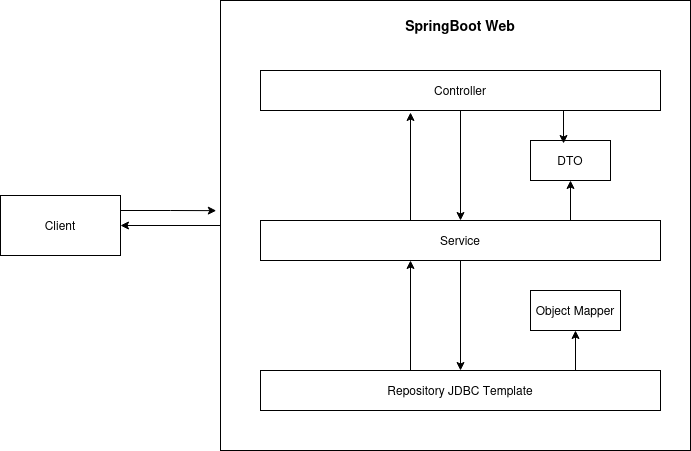

The diagram above was exported from draw.io. Its source (the exported page's mxGraphModel, read from the mxfile embedded in the PNG):
<mxGraphModel dx="880" dy="439" grid="1" gridSize="10" guides="1" tooltips="1" connect="1" arrows="1" fold="1" page="1" pageScale="1" pageWidth="850" pageHeight="1100" math="0" shadow="0">
  <root>
    <mxCell id="0" />
    <mxCell id="1" parent="0" />
    <mxCell id="oHZd4MCTPsk4Fa6c9D3f-46" style="edgeStyle=orthogonalEdgeStyle;rounded=0;orthogonalLoop=1;jettySize=auto;html=1;exitX=0;exitY=0.5;exitDx=0;exitDy=0;" parent="1" source="oHZd4MCTPsk4Fa6c9D3f-43" target="oHZd4MCTPsk4Fa6c9D3f-44" edge="1">
      <mxGeometry relative="1" as="geometry" />
    </mxCell>
    <mxCell id="oHZd4MCTPsk4Fa6c9D3f-43" value="" style="rounded=0;whiteSpace=wrap;html=1;" parent="1" vertex="1">
      <mxGeometry x="240" y="180" width="470" height="450" as="geometry" />
    </mxCell>
    <mxCell id="oHZd4MCTPsk4Fa6c9D3f-44" value="Client" style="rounded=0;whiteSpace=wrap;html=1;" parent="1" vertex="1">
      <mxGeometry x="20" y="375" width="120" height="60" as="geometry" />
    </mxCell>
    <mxCell id="oHZd4MCTPsk4Fa6c9D3f-45" style="edgeStyle=orthogonalEdgeStyle;rounded=0;orthogonalLoop=1;jettySize=auto;html=1;exitX=1;exitY=0.25;exitDx=0;exitDy=0;entryX=-0.009;entryY=0.467;entryDx=0;entryDy=0;entryPerimeter=0;" parent="1" source="oHZd4MCTPsk4Fa6c9D3f-44" target="oHZd4MCTPsk4Fa6c9D3f-43" edge="1">
      <mxGeometry relative="1" as="geometry" />
    </mxCell>
    <mxCell id="oHZd4MCTPsk4Fa6c9D3f-54" style="edgeStyle=orthogonalEdgeStyle;rounded=0;orthogonalLoop=1;jettySize=auto;html=1;exitX=0.5;exitY=1;exitDx=0;exitDy=0;" parent="1" source="oHZd4MCTPsk4Fa6c9D3f-47" target="oHZd4MCTPsk4Fa6c9D3f-48" edge="1">
      <mxGeometry relative="1" as="geometry" />
    </mxCell>
    <mxCell id="oHZd4MCTPsk4Fa6c9D3f-47" value="&lt;div&gt;Controller&lt;/div&gt;" style="rounded=0;whiteSpace=wrap;html=1;" parent="1" vertex="1">
      <mxGeometry x="280" y="250" width="400" height="40" as="geometry" />
    </mxCell>
    <mxCell id="oHZd4MCTPsk4Fa6c9D3f-58" style="edgeStyle=orthogonalEdgeStyle;rounded=0;orthogonalLoop=1;jettySize=auto;html=1;exitX=0.75;exitY=0;exitDx=0;exitDy=0;" parent="1" source="oHZd4MCTPsk4Fa6c9D3f-48" target="oHZd4MCTPsk4Fa6c9D3f-50" edge="1">
      <mxGeometry relative="1" as="geometry">
        <Array as="points">
          <mxPoint x="590" y="400" />
        </Array>
      </mxGeometry>
    </mxCell>
    <mxCell id="oHZd4MCTPsk4Fa6c9D3f-59" style="edgeStyle=orthogonalEdgeStyle;rounded=0;orthogonalLoop=1;jettySize=auto;html=1;exitX=0.5;exitY=1;exitDx=0;exitDy=0;" parent="1" source="oHZd4MCTPsk4Fa6c9D3f-48" target="oHZd4MCTPsk4Fa6c9D3f-49" edge="1">
      <mxGeometry relative="1" as="geometry" />
    </mxCell>
    <mxCell id="2Xu79cSsyv7sF2bX0dLb-1" style="edgeStyle=orthogonalEdgeStyle;rounded=0;orthogonalLoop=1;jettySize=auto;html=1;exitX=0.25;exitY=0;exitDx=0;exitDy=0;entryX=0.375;entryY=1.05;entryDx=0;entryDy=0;entryPerimeter=0;" edge="1" parent="1" source="oHZd4MCTPsk4Fa6c9D3f-48" target="oHZd4MCTPsk4Fa6c9D3f-47">
      <mxGeometry relative="1" as="geometry">
        <Array as="points">
          <mxPoint x="430" y="400" />
        </Array>
      </mxGeometry>
    </mxCell>
    <mxCell id="oHZd4MCTPsk4Fa6c9D3f-48" value="&lt;div&gt;Service&lt;/div&gt;" style="rounded=0;whiteSpace=wrap;html=1;" parent="1" vertex="1">
      <mxGeometry x="280" y="400" width="400" height="40" as="geometry" />
    </mxCell>
    <mxCell id="oHZd4MCTPsk4Fa6c9D3f-60" style="edgeStyle=orthogonalEdgeStyle;rounded=0;orthogonalLoop=1;jettySize=auto;html=1;exitX=0.75;exitY=0;exitDx=0;exitDy=0;entryX=0.5;entryY=1;entryDx=0;entryDy=0;" parent="1" source="oHZd4MCTPsk4Fa6c9D3f-49" target="oHZd4MCTPsk4Fa6c9D3f-51" edge="1">
      <mxGeometry relative="1" as="geometry">
        <Array as="points">
          <mxPoint x="595" y="550" />
        </Array>
      </mxGeometry>
    </mxCell>
    <mxCell id="2Xu79cSsyv7sF2bX0dLb-2" style="edgeStyle=orthogonalEdgeStyle;rounded=0;orthogonalLoop=1;jettySize=auto;html=1;exitX=0.25;exitY=0;exitDx=0;exitDy=0;" edge="1" parent="1" source="oHZd4MCTPsk4Fa6c9D3f-49">
      <mxGeometry relative="1" as="geometry">
        <mxPoint x="430" y="440" as="targetPoint" />
        <Array as="points">
          <mxPoint x="430" y="550" />
          <mxPoint x="430" y="440" />
        </Array>
      </mxGeometry>
    </mxCell>
    <mxCell id="oHZd4MCTPsk4Fa6c9D3f-49" value="Repository JDBC Template" style="rounded=0;whiteSpace=wrap;html=1;" parent="1" vertex="1">
      <mxGeometry x="280" y="550" width="400" height="40" as="geometry" />
    </mxCell>
    <mxCell id="oHZd4MCTPsk4Fa6c9D3f-50" value="DTO" style="rounded=0;whiteSpace=wrap;html=1;" parent="1" vertex="1">
      <mxGeometry x="550" y="320" width="80" height="40" as="geometry" />
    </mxCell>
    <mxCell id="oHZd4MCTPsk4Fa6c9D3f-51" value="Object Mapper" style="rounded=0;whiteSpace=wrap;html=1;" parent="1" vertex="1">
      <mxGeometry x="550" y="470" width="90" height="40" as="geometry" />
    </mxCell>
    <mxCell id="oHZd4MCTPsk4Fa6c9D3f-53" style="edgeStyle=orthogonalEdgeStyle;rounded=0;orthogonalLoop=1;jettySize=auto;html=1;exitX=0.75;exitY=1;exitDx=0;exitDy=0;entryX=0.413;entryY=0.075;entryDx=0;entryDy=0;entryPerimeter=0;" parent="1" source="oHZd4MCTPsk4Fa6c9D3f-47" target="oHZd4MCTPsk4Fa6c9D3f-50" edge="1">
      <mxGeometry relative="1" as="geometry" />
    </mxCell>
    <mxCell id="oHZd4MCTPsk4Fa6c9D3f-61" value="&lt;font style=&quot;font-size: 14px;&quot;&gt;&lt;b&gt;SpringBoot Web&lt;/b&gt;&lt;/font&gt;" style="text;html=1;strokeColor=none;fillColor=none;align=center;verticalAlign=middle;whiteSpace=wrap;rounded=0;" parent="1" vertex="1">
      <mxGeometry x="420" y="190" width="120" height="30" as="geometry" />
    </mxCell>
  </root>
</mxGraphModel>